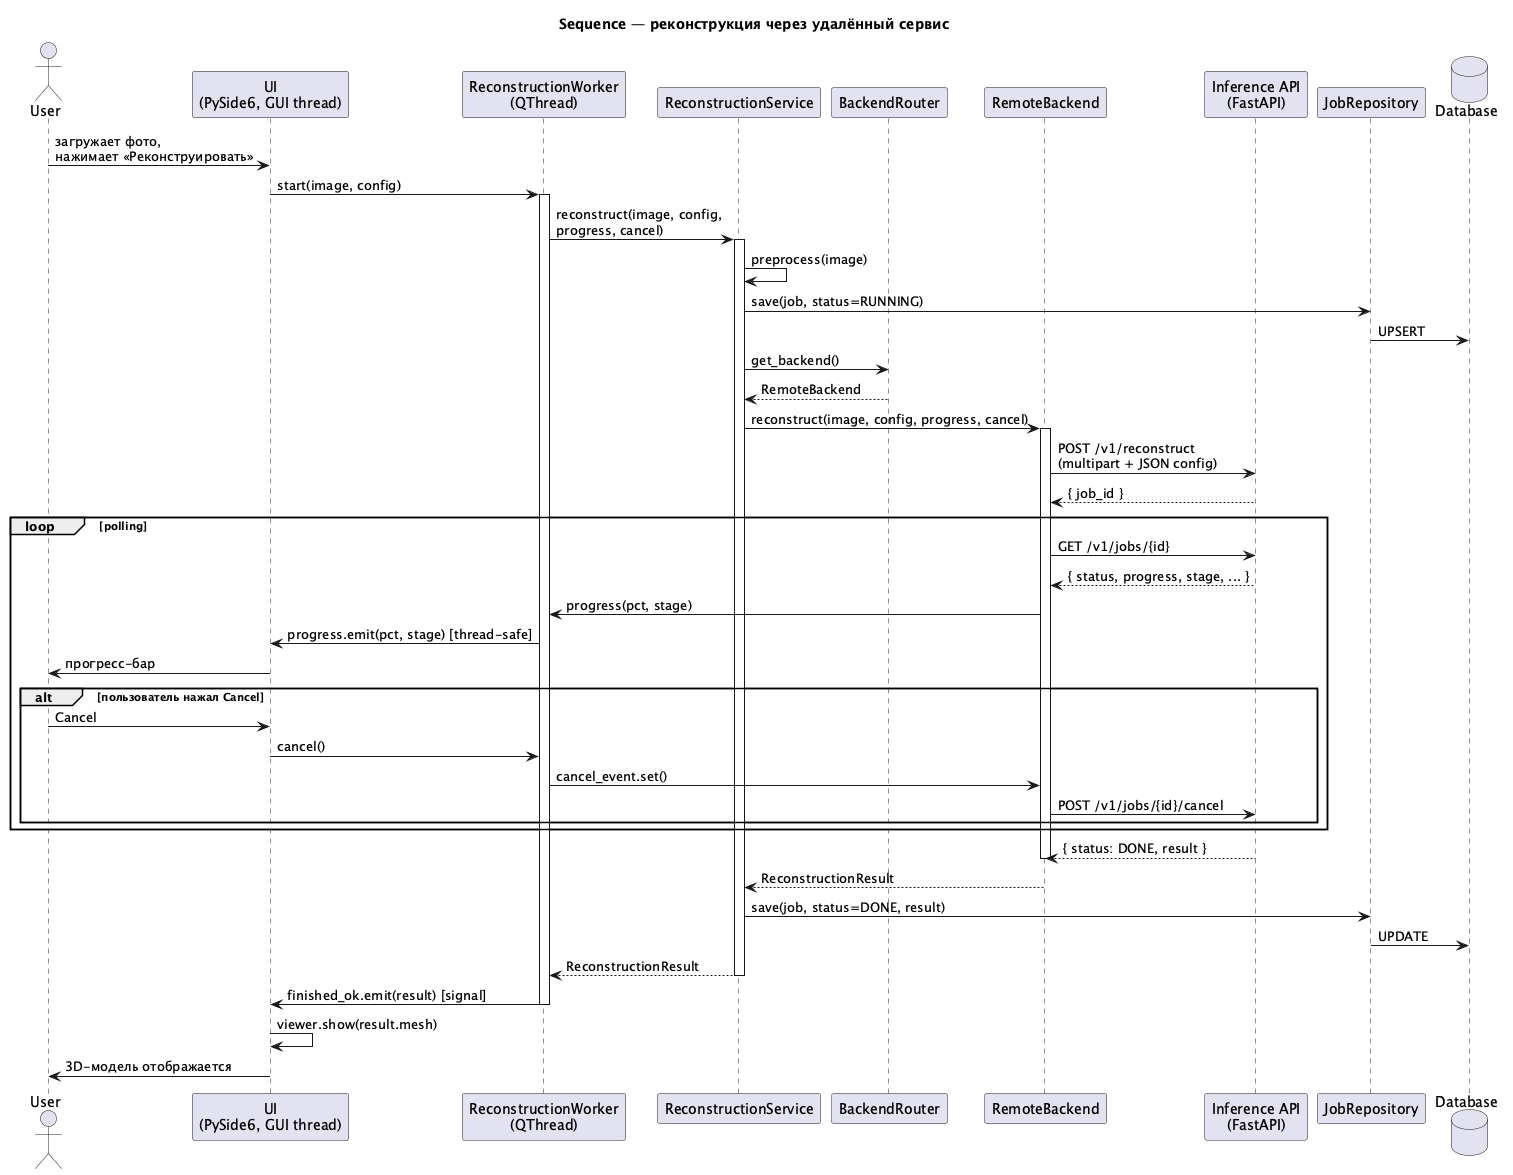

The diagram above was rendered by PlantUML. Its source (embedded in the PNG):
@startuml
title Sequence — реконструкция через удалённый сервис

actor User
participant "UI\n(PySide6, GUI thread)" as UI
participant "ReconstructionWorker\n(QThread)" as Worker
participant "ReconstructionService" as Service
participant "BackendRouter" as Router
participant "RemoteBackend" as RB
participant "Inference API\n(FastAPI)" as API
participant "JobRepository" as Repo
database "Database" as DB

User -> UI : загружает фото,\nнажимает «Реконструировать»
UI -> Worker : start(image, config)
activate Worker

Worker -> Service : reconstruct(image, config,\nprogress, cancel)
activate Service

Service -> Service : preprocess(image)
Service -> Repo : save(job, status=RUNNING)
Repo -> DB : UPSERT
Service -> Router : get_backend()
Router --> Service : RemoteBackend
Service -> RB : reconstruct(image, config, progress, cancel)
activate RB

RB -> API : POST /v1/reconstruct\n(multipart + JSON config)
API --> RB : { job_id }
loop polling
  RB -> API : GET /v1/jobs/{id}
  API --> RB : { status, progress, stage, ... }
  RB -> Worker : progress(pct, stage)
  Worker -> UI : progress.emit(pct, stage) [thread-safe]
  UI -> User : прогресс-бар
  alt пользователь нажал Cancel
    User -> UI : Cancel
    UI -> Worker : cancel()
    Worker -> RB : cancel_event.set()
    RB -> API : POST /v1/jobs/{id}/cancel
  end
end

API --> RB : { status: DONE, result }
deactivate RB
RB --> Service : ReconstructionResult
Service -> Repo : save(job, status=DONE, result)
Repo -> DB : UPDATE
Service --> Worker : ReconstructionResult
deactivate Service

Worker -> UI : finished_ok.emit(result) [signal]
deactivate Worker
UI -> UI : viewer.show(result.mesh)
UI -> User : 3D-модель отображается

@enduml